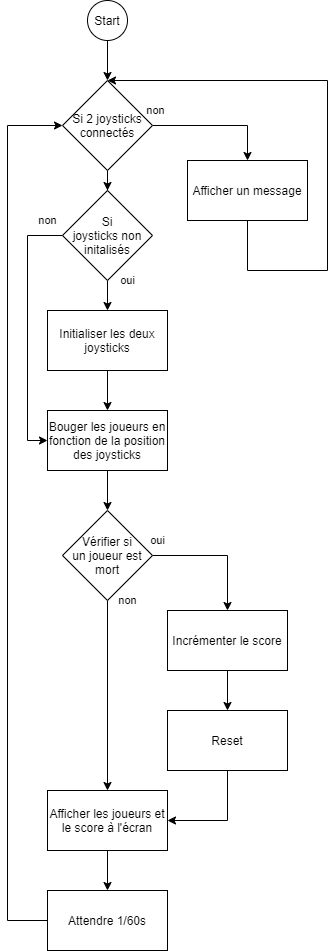

The diagram above was exported from draw.io. Its source (the exported page's mxGraphModel, read from the mxfile embedded in the PNG):
<mxGraphModel dx="1185" dy="1513" grid="1" gridSize="10" guides="1" tooltips="1" connect="1" arrows="1" fold="1" page="1" pageScale="1" pageWidth="1169" pageHeight="827" math="0" shadow="0">
  <root>
    <mxCell id="0" />
    <mxCell id="1" parent="0" />
    <mxCell id="dF7ItOa2BcCER_4gDi9a-46" style="edgeStyle=orthogonalEdgeStyle;rounded=0;orthogonalLoop=1;jettySize=auto;html=1;" edge="1" parent="1" source="dF7ItOa2BcCER_4gDi9a-10" target="dF7ItOa2BcCER_4gDi9a-12">
      <mxGeometry relative="1" as="geometry" />
    </mxCell>
    <mxCell id="dF7ItOa2BcCER_4gDi9a-10" value="Start" style="ellipse;whiteSpace=wrap;html=1;" vertex="1" parent="1">
      <mxGeometry x="240" y="-110" width="40" height="40" as="geometry" />
    </mxCell>
    <mxCell id="dF7ItOa2BcCER_4gDi9a-43" value="non" style="edgeStyle=orthogonalEdgeStyle;rounded=0;orthogonalLoop=1;jettySize=auto;html=1;exitX=1;exitY=0.5;exitDx=0;exitDy=0;" edge="1" parent="1" source="dF7ItOa2BcCER_4gDi9a-12" target="dF7ItOa2BcCER_4gDi9a-42">
      <mxGeometry x="-0.9445" y="15" relative="1" as="geometry">
        <Array as="points">
          <mxPoint x="400" y="15" />
        </Array>
        <mxPoint as="offset" />
      </mxGeometry>
    </mxCell>
    <mxCell id="dF7ItOa2BcCER_4gDi9a-49" style="edgeStyle=orthogonalEdgeStyle;rounded=0;orthogonalLoop=1;jettySize=auto;html=1;entryX=0.5;entryY=0;entryDx=0;entryDy=0;" edge="1" parent="1" source="dF7ItOa2BcCER_4gDi9a-12" target="dF7ItOa2BcCER_4gDi9a-48">
      <mxGeometry relative="1" as="geometry" />
    </mxCell>
    <mxCell id="dF7ItOa2BcCER_4gDi9a-12" value="Si 2 joysticks connectés" style="rhombus;whiteSpace=wrap;html=1;" vertex="1" parent="1">
      <mxGeometry x="215" y="-30" width="90" height="90" as="geometry" />
    </mxCell>
    <mxCell id="dF7ItOa2BcCER_4gDi9a-27" style="edgeStyle=orthogonalEdgeStyle;rounded=0;orthogonalLoop=1;jettySize=auto;html=1;" edge="1" parent="1" source="dF7ItOa2BcCER_4gDi9a-22" target="dF7ItOa2BcCER_4gDi9a-26">
      <mxGeometry relative="1" as="geometry" />
    </mxCell>
    <mxCell id="dF7ItOa2BcCER_4gDi9a-22" value="Bouger les joueurs en fonction de la position des joysticks" style="rounded=0;whiteSpace=wrap;html=1;" vertex="1" parent="1">
      <mxGeometry x="200" y="300" width="120" height="60" as="geometry" />
    </mxCell>
    <mxCell id="dF7ItOa2BcCER_4gDi9a-29" value="oui" style="edgeStyle=orthogonalEdgeStyle;rounded=0;orthogonalLoop=1;jettySize=auto;html=1;" edge="1" parent="1" source="dF7ItOa2BcCER_4gDi9a-26" target="dF7ItOa2BcCER_4gDi9a-28">
      <mxGeometry x="-0.9227" y="15" relative="1" as="geometry">
        <mxPoint as="offset" />
      </mxGeometry>
    </mxCell>
    <mxCell id="dF7ItOa2BcCER_4gDi9a-33" value="non" style="edgeStyle=orthogonalEdgeStyle;rounded=0;orthogonalLoop=1;jettySize=auto;html=1;" edge="1" parent="1" source="dF7ItOa2BcCER_4gDi9a-26" target="dF7ItOa2BcCER_4gDi9a-32">
      <mxGeometry x="-1" y="20" relative="1" as="geometry">
        <mxPoint as="offset" />
      </mxGeometry>
    </mxCell>
    <mxCell id="dF7ItOa2BcCER_4gDi9a-26" value="Vérifier si&lt;br&gt;un joueur est mort" style="rhombus;whiteSpace=wrap;html=1;" vertex="1" parent="1">
      <mxGeometry x="215" y="400" width="90" height="90" as="geometry" />
    </mxCell>
    <mxCell id="dF7ItOa2BcCER_4gDi9a-31" style="edgeStyle=orthogonalEdgeStyle;rounded=0;orthogonalLoop=1;jettySize=auto;html=1;" edge="1" parent="1" source="dF7ItOa2BcCER_4gDi9a-28" target="dF7ItOa2BcCER_4gDi9a-30">
      <mxGeometry relative="1" as="geometry" />
    </mxCell>
    <mxCell id="dF7ItOa2BcCER_4gDi9a-28" value="Incrémenter le score" style="rounded=0;whiteSpace=wrap;html=1;" vertex="1" parent="1">
      <mxGeometry x="320" y="500" width="120" height="60" as="geometry" />
    </mxCell>
    <mxCell id="dF7ItOa2BcCER_4gDi9a-34" style="edgeStyle=orthogonalEdgeStyle;rounded=0;orthogonalLoop=1;jettySize=auto;html=1;entryX=1;entryY=0.5;entryDx=0;entryDy=0;" edge="1" parent="1" source="dF7ItOa2BcCER_4gDi9a-30" target="dF7ItOa2BcCER_4gDi9a-32">
      <mxGeometry relative="1" as="geometry" />
    </mxCell>
    <mxCell id="dF7ItOa2BcCER_4gDi9a-30" value="Reset" style="rounded=0;whiteSpace=wrap;html=1;" vertex="1" parent="1">
      <mxGeometry x="320" y="600" width="120" height="60" as="geometry" />
    </mxCell>
    <mxCell id="dF7ItOa2BcCER_4gDi9a-36" style="edgeStyle=orthogonalEdgeStyle;rounded=0;orthogonalLoop=1;jettySize=auto;html=1;" edge="1" parent="1" source="dF7ItOa2BcCER_4gDi9a-32" target="dF7ItOa2BcCER_4gDi9a-35">
      <mxGeometry relative="1" as="geometry" />
    </mxCell>
    <mxCell id="dF7ItOa2BcCER_4gDi9a-32" value="Afficher les joueurs et le score à l'écran" style="rounded=0;whiteSpace=wrap;html=1;" vertex="1" parent="1">
      <mxGeometry x="200" y="680" width="120" height="60" as="geometry" />
    </mxCell>
    <mxCell id="dF7ItOa2BcCER_4gDi9a-37" style="edgeStyle=orthogonalEdgeStyle;rounded=0;orthogonalLoop=1;jettySize=auto;html=1;entryX=0;entryY=0.5;entryDx=0;entryDy=0;" edge="1" parent="1" source="dF7ItOa2BcCER_4gDi9a-35" target="dF7ItOa2BcCER_4gDi9a-12">
      <mxGeometry relative="1" as="geometry">
        <mxPoint x="200" y="90" as="targetPoint" />
        <Array as="points">
          <mxPoint x="160" y="810" />
          <mxPoint x="160" y="15" />
        </Array>
      </mxGeometry>
    </mxCell>
    <mxCell id="dF7ItOa2BcCER_4gDi9a-35" value="Attendre 1/60s" style="rounded=0;whiteSpace=wrap;html=1;" vertex="1" parent="1">
      <mxGeometry x="200" y="780" width="120" height="60" as="geometry" />
    </mxCell>
    <mxCell id="dF7ItOa2BcCER_4gDi9a-51" style="edgeStyle=orthogonalEdgeStyle;rounded=0;orthogonalLoop=1;jettySize=auto;html=1;" edge="1" parent="1" source="dF7ItOa2BcCER_4gDi9a-39" target="dF7ItOa2BcCER_4gDi9a-22">
      <mxGeometry relative="1" as="geometry" />
    </mxCell>
    <mxCell id="dF7ItOa2BcCER_4gDi9a-39" value="Initialiser les deux joysticks" style="rounded=0;whiteSpace=wrap;html=1;" vertex="1" parent="1">
      <mxGeometry x="200" y="200" width="120" height="60" as="geometry" />
    </mxCell>
    <mxCell id="dF7ItOa2BcCER_4gDi9a-44" style="edgeStyle=orthogonalEdgeStyle;rounded=0;orthogonalLoop=1;jettySize=auto;html=1;entryX=0.5;entryY=0;entryDx=0;entryDy=0;" edge="1" parent="1" source="dF7ItOa2BcCER_4gDi9a-42" target="dF7ItOa2BcCER_4gDi9a-12">
      <mxGeometry relative="1" as="geometry">
        <Array as="points">
          <mxPoint x="400" y="160" />
          <mxPoint x="480" y="160" />
          <mxPoint x="480" y="-30" />
        </Array>
      </mxGeometry>
    </mxCell>
    <mxCell id="dF7ItOa2BcCER_4gDi9a-42" value="Afficher un message" style="rounded=0;whiteSpace=wrap;html=1;" vertex="1" parent="1">
      <mxGeometry x="340" y="50" width="120" height="60" as="geometry" />
    </mxCell>
    <mxCell id="dF7ItOa2BcCER_4gDi9a-50" value="oui" style="edgeStyle=orthogonalEdgeStyle;rounded=0;orthogonalLoop=1;jettySize=auto;html=1;" edge="1" parent="1" source="dF7ItOa2BcCER_4gDi9a-48" target="dF7ItOa2BcCER_4gDi9a-39">
      <mxGeometry x="-1" y="20" relative="1" as="geometry">
        <mxPoint as="offset" />
      </mxGeometry>
    </mxCell>
    <mxCell id="dF7ItOa2BcCER_4gDi9a-52" value="non" style="edgeStyle=orthogonalEdgeStyle;rounded=0;orthogonalLoop=1;jettySize=auto;html=1;entryX=0;entryY=0.5;entryDx=0;entryDy=0;" edge="1" parent="1" source="dF7ItOa2BcCER_4gDi9a-48" target="dF7ItOa2BcCER_4gDi9a-22">
      <mxGeometry x="-0.8846" y="-15" relative="1" as="geometry">
        <Array as="points">
          <mxPoint x="180" y="125" />
          <mxPoint x="180" y="330" />
        </Array>
        <mxPoint as="offset" />
      </mxGeometry>
    </mxCell>
    <mxCell id="dF7ItOa2BcCER_4gDi9a-48" value="Si&lt;br&gt;joysticks non initalisés" style="rhombus;whiteSpace=wrap;html=1;" vertex="1" parent="1">
      <mxGeometry x="215" y="80" width="90" height="90" as="geometry" />
    </mxCell>
  </root>
</mxGraphModel>